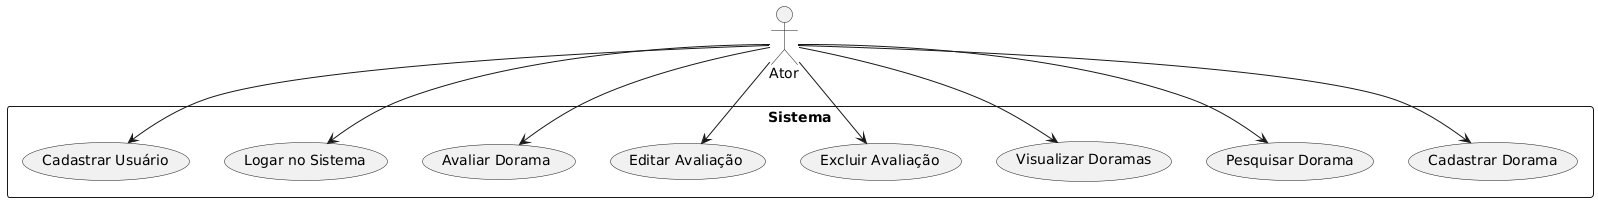

The diagram above was rendered by PlantUML. Its source (embedded in the PNG):
@startuml
actor Usuario as "Ator"

rectangle Sistema {
    usecase "Cadastrar Usuário" as UC_CadastrarUsuario
    usecase "Logar no Sistema" as UC_Logar
    usecase "Avaliar Dorama" as UC_AvaliarDorama
    usecase "Editar Avaliação" as UC_EditarAvaliacao
    usecase "Excluir Avaliação" as UC_ExcluirAvaliacao
    usecase "Visualizar Doramas" as UC_VisualizarDoramas
    usecase "Pesquisar Dorama" as UC_PesquisarDorama
    usecase "Cadastrar Dorama" as UC_CadastrarDorama
}

Usuario --> UC_CadastrarUsuario
Usuario --> UC_Logar
Usuario --> UC_AvaliarDorama
Usuario --> UC_EditarAvaliacao
Usuario --> UC_ExcluirAvaliacao
Usuario --> UC_VisualizarDoramas
Usuario --> UC_PesquisarDorama
Usuario --> UC_CadastrarDorama
@enduml